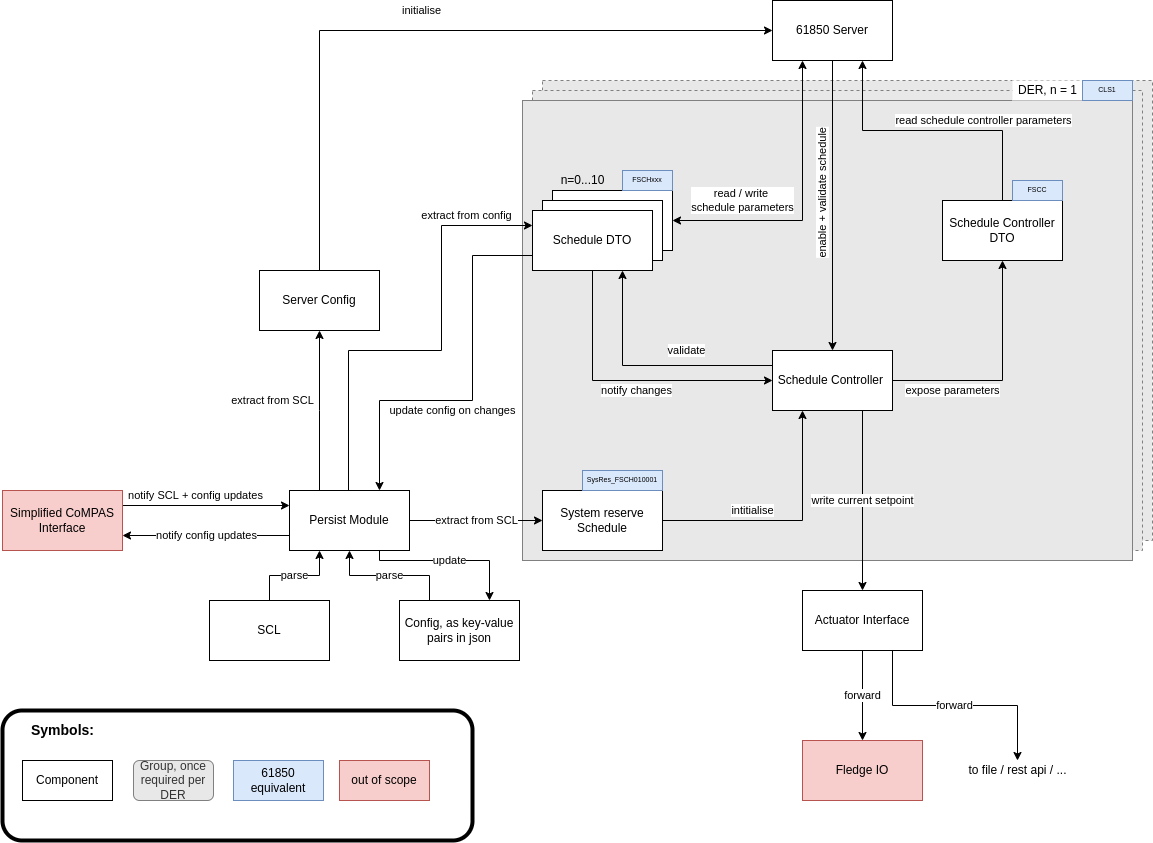

The diagram above was exported from draw.io. Its source (the exported page's mxGraphModel, read from the mxfile embedded in the PNG):
<mxGraphModel dx="2285" dy="1604" grid="1" gridSize="10" guides="1" tooltips="1" connect="1" arrows="1" fold="1" page="1" pageScale="1" pageWidth="1100" pageHeight="850" background="none" math="0" shadow="0">
  <root>
    <mxCell id="0" />
    <mxCell id="1" parent="0" />
    <mxCell id="b1wSyEFUPVE4bgTUCaJU-76" value="" style="rounded=0;whiteSpace=wrap;html=1;fillColor=#E8E8E8;fontColor=#333333;strokeColor=#808080;glass=0;shadow=0;sketch=0;dashed=1;" vertex="1" parent="1">
      <mxGeometry x="170" y="60" width="610" height="460" as="geometry" />
    </mxCell>
    <mxCell id="b1wSyEFUPVE4bgTUCaJU-75" value="" style="rounded=0;whiteSpace=wrap;html=1;fillColor=#E8E8E8;fontColor=#333333;strokeColor=#808080;glass=0;shadow=0;sketch=0;dashed=1;" vertex="1" parent="1">
      <mxGeometry x="160" y="70" width="610" height="460" as="geometry" />
    </mxCell>
    <mxCell id="b1wSyEFUPVE4bgTUCaJU-46" value="" style="rounded=0;whiteSpace=wrap;html=1;fillColor=#E8E8E8;fontColor=#333333;strokeColor=#808080;glass=0;shadow=0;sketch=0;" vertex="1" parent="1">
      <mxGeometry x="150" y="80" width="610" height="460" as="geometry" />
    </mxCell>
    <mxCell id="b1wSyEFUPVE4bgTUCaJU-1" value="61850 Server" style="rounded=0;whiteSpace=wrap;html=1;" vertex="1" parent="1">
      <mxGeometry x="400" y="-20" width="120" height="60" as="geometry" />
    </mxCell>
    <mxCell id="b1wSyEFUPVE4bgTUCaJU-31" value="parse" style="edgeStyle=orthogonalEdgeStyle;rounded=0;orthogonalLoop=1;jettySize=auto;html=1;exitX=0.5;exitY=0;exitDx=0;exitDy=0;entryX=0.25;entryY=1;entryDx=0;entryDy=0;" edge="1" parent="1" source="b1wSyEFUPVE4bgTUCaJU-2" target="b1wSyEFUPVE4bgTUCaJU-12">
      <mxGeometry relative="1" as="geometry" />
    </mxCell>
    <mxCell id="b1wSyEFUPVE4bgTUCaJU-2" value="SCL" style="rounded=0;whiteSpace=wrap;html=1;" vertex="1" parent="1">
      <mxGeometry x="-163" y="580" width="120" height="60" as="geometry" />
    </mxCell>
    <mxCell id="b1wSyEFUPVE4bgTUCaJU-33" value="parse" style="edgeStyle=orthogonalEdgeStyle;rounded=0;orthogonalLoop=1;jettySize=auto;html=1;exitX=0.25;exitY=0;exitDx=0;exitDy=0;entryX=0.5;entryY=1;entryDx=0;entryDy=0;" edge="1" parent="1" source="b1wSyEFUPVE4bgTUCaJU-3" target="b1wSyEFUPVE4bgTUCaJU-12">
      <mxGeometry relative="1" as="geometry" />
    </mxCell>
    <mxCell id="b1wSyEFUPVE4bgTUCaJU-3" value="Config, as key-value pairs in json" style="rounded=0;whiteSpace=wrap;html=1;" vertex="1" parent="1">
      <mxGeometry x="27" y="580" width="120" height="60" as="geometry" />
    </mxCell>
    <mxCell id="b1wSyEFUPVE4bgTUCaJU-43" value="forward" style="edgeStyle=orthogonalEdgeStyle;rounded=0;orthogonalLoop=1;jettySize=auto;html=1;exitX=0.5;exitY=1;exitDx=0;exitDy=0;entryX=0.5;entryY=0;entryDx=0;entryDy=0;" edge="1" parent="1" source="b1wSyEFUPVE4bgTUCaJU-4" target="b1wSyEFUPVE4bgTUCaJU-64">
      <mxGeometry relative="1" as="geometry">
        <mxPoint x="490" y="770" as="targetPoint" />
      </mxGeometry>
    </mxCell>
    <mxCell id="b1wSyEFUPVE4bgTUCaJU-66" value="forward" style="edgeStyle=orthogonalEdgeStyle;rounded=0;orthogonalLoop=1;jettySize=auto;html=1;exitX=0.75;exitY=1;exitDx=0;exitDy=0;" edge="1" parent="1" source="b1wSyEFUPVE4bgTUCaJU-4" target="b1wSyEFUPVE4bgTUCaJU-44">
      <mxGeometry relative="1" as="geometry" />
    </mxCell>
    <mxCell id="b1wSyEFUPVE4bgTUCaJU-4" value="Actuator Interface" style="rounded=0;whiteSpace=wrap;html=1;" vertex="1" parent="1">
      <mxGeometry x="430" y="570" width="120" height="60" as="geometry" />
    </mxCell>
    <mxCell id="b1wSyEFUPVE4bgTUCaJU-5" value="Schedule Model" style="rounded=0;whiteSpace=wrap;html=1;" vertex="1" parent="1">
      <mxGeometry x="180" y="170" width="120" height="60" as="geometry" />
    </mxCell>
    <mxCell id="b1wSyEFUPVE4bgTUCaJU-6" value="Schedule Model" style="rounded=0;whiteSpace=wrap;html=1;" vertex="1" parent="1">
      <mxGeometry x="170" y="180" width="120" height="60" as="geometry" />
    </mxCell>
    <mxCell id="b1wSyEFUPVE4bgTUCaJU-14" value="notify changes" style="edgeStyle=orthogonalEdgeStyle;rounded=0;orthogonalLoop=1;jettySize=auto;html=1;exitX=0.5;exitY=1;exitDx=0;exitDy=0;entryX=0;entryY=0.5;entryDx=0;entryDy=0;" edge="1" parent="1" source="b1wSyEFUPVE4bgTUCaJU-7" target="b1wSyEFUPVE4bgTUCaJU-10">
      <mxGeometry x="0.0624" y="-10" relative="1" as="geometry">
        <Array as="points">
          <mxPoint x="220" y="360" />
        </Array>
        <mxPoint as="offset" />
      </mxGeometry>
    </mxCell>
    <mxCell id="b1wSyEFUPVE4bgTUCaJU-55" value="update config on changes" style="edgeStyle=orthogonalEdgeStyle;rounded=0;orthogonalLoop=1;jettySize=auto;html=1;exitX=0;exitY=0.75;exitDx=0;exitDy=0;entryX=0.75;entryY=0;entryDx=0;entryDy=0;" edge="1" parent="1" source="b1wSyEFUPVE4bgTUCaJU-7" target="b1wSyEFUPVE4bgTUCaJU-12">
      <mxGeometry x="0.1598" y="10" relative="1" as="geometry">
        <Array as="points">
          <mxPoint x="100" y="235" />
          <mxPoint x="100" y="380" />
          <mxPoint x="7" y="380" />
        </Array>
        <mxPoint as="offset" />
      </mxGeometry>
    </mxCell>
    <mxCell id="b1wSyEFUPVE4bgTUCaJU-7" value="Schedule DTO" style="rounded=0;whiteSpace=wrap;html=1;" vertex="1" parent="1">
      <mxGeometry x="160" y="190" width="120" height="60" as="geometry" />
    </mxCell>
    <mxCell id="b1wSyEFUPVE4bgTUCaJU-42" value="read schedule controller parameters" style="edgeStyle=orthogonalEdgeStyle;rounded=0;orthogonalLoop=1;jettySize=auto;html=1;exitX=0.5;exitY=0;exitDx=0;exitDy=0;entryX=0.75;entryY=1;entryDx=0;entryDy=0;" edge="1" parent="1" source="b1wSyEFUPVE4bgTUCaJU-9" target="b1wSyEFUPVE4bgTUCaJU-1">
      <mxGeometry x="-0.3636" y="-10" relative="1" as="geometry">
        <mxPoint as="offset" />
      </mxGeometry>
    </mxCell>
    <mxCell id="b1wSyEFUPVE4bgTUCaJU-9" value="Schedule Controller DTO" style="rounded=0;whiteSpace=wrap;html=1;" vertex="1" parent="1">
      <mxGeometry x="570" y="180" width="120" height="60" as="geometry" />
    </mxCell>
    <mxCell id="b1wSyEFUPVE4bgTUCaJU-21" style="edgeStyle=orthogonalEdgeStyle;rounded=0;orthogonalLoop=1;jettySize=auto;html=1;exitX=0;exitY=0.25;exitDx=0;exitDy=0;entryX=0.75;entryY=1;entryDx=0;entryDy=0;" edge="1" parent="1" source="b1wSyEFUPVE4bgTUCaJU-10" target="b1wSyEFUPVE4bgTUCaJU-7">
      <mxGeometry relative="1" as="geometry" />
    </mxCell>
    <mxCell id="b1wSyEFUPVE4bgTUCaJU-22" value="validate" style="edgeLabel;html=1;align=center;verticalAlign=middle;resizable=0;points=[];" vertex="1" connectable="0" parent="b1wSyEFUPVE4bgTUCaJU-21">
      <mxGeometry x="-0.4946" y="1" relative="1" as="geometry">
        <mxPoint x="-25" y="-16" as="offset" />
      </mxGeometry>
    </mxCell>
    <mxCell id="b1wSyEFUPVE4bgTUCaJU-40" value="write current setpoint" style="edgeStyle=orthogonalEdgeStyle;rounded=0;orthogonalLoop=1;jettySize=auto;html=1;exitX=0.75;exitY=1;exitDx=0;exitDy=0;" edge="1" parent="1" source="b1wSyEFUPVE4bgTUCaJU-10" target="b1wSyEFUPVE4bgTUCaJU-4">
      <mxGeometry relative="1" as="geometry" />
    </mxCell>
    <mxCell id="b1wSyEFUPVE4bgTUCaJU-41" value="expose parameters" style="edgeStyle=orthogonalEdgeStyle;rounded=0;orthogonalLoop=1;jettySize=auto;html=1;exitX=1;exitY=0.5;exitDx=0;exitDy=0;entryX=0.5;entryY=1;entryDx=0;entryDy=0;" edge="1" parent="1" source="b1wSyEFUPVE4bgTUCaJU-10" target="b1wSyEFUPVE4bgTUCaJU-9">
      <mxGeometry x="-0.4783" y="-10" relative="1" as="geometry">
        <mxPoint as="offset" />
      </mxGeometry>
    </mxCell>
    <mxCell id="b1wSyEFUPVE4bgTUCaJU-10" value="Schedule Controller&amp;nbsp;" style="rounded=0;whiteSpace=wrap;html=1;" vertex="1" parent="1">
      <mxGeometry x="400" y="330" width="120" height="60" as="geometry" />
    </mxCell>
    <mxCell id="b1wSyEFUPVE4bgTUCaJU-11" value="" style="endArrow=classic;html=1;rounded=0;exitX=0.5;exitY=1;exitDx=0;exitDy=0;entryX=0.5;entryY=0;entryDx=0;entryDy=0;" edge="1" parent="1" source="b1wSyEFUPVE4bgTUCaJU-1" target="b1wSyEFUPVE4bgTUCaJU-10">
      <mxGeometry width="50" height="50" relative="1" as="geometry">
        <mxPoint x="300" y="400" as="sourcePoint" />
        <mxPoint x="350" y="350" as="targetPoint" />
      </mxGeometry>
    </mxCell>
    <mxCell id="b1wSyEFUPVE4bgTUCaJU-13" value="enable + validate schedule" style="edgeLabel;html=1;align=center;verticalAlign=middle;resizable=0;points=[];rotation=-90;" vertex="1" connectable="0" parent="b1wSyEFUPVE4bgTUCaJU-11">
      <mxGeometry x="0.0739" y="-1" relative="1" as="geometry">
        <mxPoint x="-9" y="-23" as="offset" />
      </mxGeometry>
    </mxCell>
    <mxCell id="b1wSyEFUPVE4bgTUCaJU-30" value="extract from SCL" style="edgeStyle=orthogonalEdgeStyle;rounded=0;orthogonalLoop=1;jettySize=auto;html=1;exitX=1;exitY=0.5;exitDx=0;exitDy=0;" edge="1" parent="1" source="b1wSyEFUPVE4bgTUCaJU-12" target="b1wSyEFUPVE4bgTUCaJU-17">
      <mxGeometry relative="1" as="geometry" />
    </mxCell>
    <mxCell id="b1wSyEFUPVE4bgTUCaJU-34" value="update" style="edgeStyle=orthogonalEdgeStyle;rounded=0;orthogonalLoop=1;jettySize=auto;html=1;exitX=0.75;exitY=1;exitDx=0;exitDy=0;entryX=0.75;entryY=0;entryDx=0;entryDy=0;" edge="1" parent="1" source="b1wSyEFUPVE4bgTUCaJU-12" target="b1wSyEFUPVE4bgTUCaJU-3">
      <mxGeometry relative="1" as="geometry">
        <Array as="points">
          <mxPoint x="7" y="540" />
          <mxPoint x="117" y="540" />
        </Array>
      </mxGeometry>
    </mxCell>
    <mxCell id="b1wSyEFUPVE4bgTUCaJU-37" value="extract from SCL" style="edgeStyle=orthogonalEdgeStyle;rounded=0;orthogonalLoop=1;jettySize=auto;html=1;exitX=0.25;exitY=0;exitDx=0;exitDy=0;entryX=0.5;entryY=1;entryDx=0;entryDy=0;" edge="1" parent="1" source="b1wSyEFUPVE4bgTUCaJU-12" target="b1wSyEFUPVE4bgTUCaJU-26">
      <mxGeometry x="0.125" y="47" relative="1" as="geometry">
        <Array as="points">
          <mxPoint x="-53" y="390" />
          <mxPoint x="-53" y="390" />
        </Array>
        <mxPoint as="offset" />
      </mxGeometry>
    </mxCell>
    <mxCell id="b1wSyEFUPVE4bgTUCaJU-51" value="notify config updates" style="edgeStyle=orthogonalEdgeStyle;rounded=0;orthogonalLoop=1;jettySize=auto;html=1;exitX=0;exitY=0.75;exitDx=0;exitDy=0;entryX=1;entryY=0.75;entryDx=0;entryDy=0;" edge="1" parent="1" source="b1wSyEFUPVE4bgTUCaJU-12" target="b1wSyEFUPVE4bgTUCaJU-47">
      <mxGeometry relative="1" as="geometry" />
    </mxCell>
    <mxCell id="b1wSyEFUPVE4bgTUCaJU-12" value="Persist Module" style="rounded=0;whiteSpace=wrap;html=1;" vertex="1" parent="1">
      <mxGeometry x="-83" y="470" width="120" height="60" as="geometry" />
    </mxCell>
    <mxCell id="b1wSyEFUPVE4bgTUCaJU-15" value="read / write &lt;br&gt;schedule parameters" style="endArrow=classic;startArrow=classic;html=1;rounded=0;entryX=0.25;entryY=1;entryDx=0;entryDy=0;exitX=1;exitY=0.5;exitDx=0;exitDy=0;" edge="1" parent="1" source="b1wSyEFUPVE4bgTUCaJU-5" target="b1wSyEFUPVE4bgTUCaJU-1">
      <mxGeometry x="-0.5172" y="20" width="50" height="50" relative="1" as="geometry">
        <mxPoint x="330" y="210" as="sourcePoint" />
        <mxPoint x="350" y="350" as="targetPoint" />
        <Array as="points">
          <mxPoint x="430" y="200" />
        </Array>
        <mxPoint as="offset" />
      </mxGeometry>
    </mxCell>
    <mxCell id="b1wSyEFUPVE4bgTUCaJU-35" value="intitialise" style="edgeStyle=orthogonalEdgeStyle;rounded=0;orthogonalLoop=1;jettySize=auto;html=1;exitX=1;exitY=0.5;exitDx=0;exitDy=0;entryX=0.25;entryY=1;entryDx=0;entryDy=0;" edge="1" parent="1" source="b1wSyEFUPVE4bgTUCaJU-17" target="b1wSyEFUPVE4bgTUCaJU-10">
      <mxGeometry x="-0.2801" y="10" relative="1" as="geometry">
        <mxPoint as="offset" />
      </mxGeometry>
    </mxCell>
    <mxCell id="b1wSyEFUPVE4bgTUCaJU-17" value="System reserve Schedule" style="rounded=0;whiteSpace=wrap;html=1;" vertex="1" parent="1">
      <mxGeometry x="170" y="470" width="120" height="60" as="geometry" />
    </mxCell>
    <mxCell id="b1wSyEFUPVE4bgTUCaJU-27" value="initialise" style="edgeStyle=orthogonalEdgeStyle;rounded=0;orthogonalLoop=1;jettySize=auto;html=1;exitX=0.5;exitY=0;exitDx=0;exitDy=0;entryX=0;entryY=0.5;entryDx=0;entryDy=0;" edge="1" parent="1" source="b1wSyEFUPVE4bgTUCaJU-26" target="b1wSyEFUPVE4bgTUCaJU-1">
      <mxGeometry x="-0.0141" y="20" relative="1" as="geometry">
        <mxPoint as="offset" />
      </mxGeometry>
    </mxCell>
    <mxCell id="b1wSyEFUPVE4bgTUCaJU-26" value="Server Config" style="rounded=0;whiteSpace=wrap;html=1;" vertex="1" parent="1">
      <mxGeometry x="-113" y="250" width="120" height="60" as="geometry" />
    </mxCell>
    <mxCell id="b1wSyEFUPVE4bgTUCaJU-44" value="to file / rest api / ..." style="text;html=1;align=center;verticalAlign=middle;resizable=0;points=[];autosize=1;strokeColor=none;fillColor=none;" vertex="1" parent="1">
      <mxGeometry x="590" y="740" width="110" height="20" as="geometry" />
    </mxCell>
    <mxCell id="b1wSyEFUPVE4bgTUCaJU-45" value="n=0...10" style="text;html=1;align=center;verticalAlign=middle;resizable=0;points=[];autosize=1;strokeColor=none;fillColor=none;" vertex="1" parent="1">
      <mxGeometry x="180" y="150" width="60" height="20" as="geometry" />
    </mxCell>
    <mxCell id="b1wSyEFUPVE4bgTUCaJU-49" style="edgeStyle=orthogonalEdgeStyle;rounded=0;orthogonalLoop=1;jettySize=auto;html=1;exitX=1;exitY=0.25;exitDx=0;exitDy=0;entryX=0;entryY=0.25;entryDx=0;entryDy=0;" edge="1" parent="1" source="b1wSyEFUPVE4bgTUCaJU-47" target="b1wSyEFUPVE4bgTUCaJU-12">
      <mxGeometry relative="1" as="geometry" />
    </mxCell>
    <mxCell id="b1wSyEFUPVE4bgTUCaJU-50" value="notify SCL + config updates" style="edgeLabel;html=1;align=center;verticalAlign=middle;resizable=0;points=[];" vertex="1" connectable="0" parent="b1wSyEFUPVE4bgTUCaJU-49">
      <mxGeometry x="-0.357" y="-4" relative="1" as="geometry">
        <mxPoint x="19" y="-14" as="offset" />
      </mxGeometry>
    </mxCell>
    <mxCell id="b1wSyEFUPVE4bgTUCaJU-47" value="Simplified CoMPAS Interface" style="rounded=0;whiteSpace=wrap;html=1;fillColor=#f8cecc;strokeColor=#b85450;" vertex="1" parent="1">
      <mxGeometry x="-370" y="470" width="120" height="60" as="geometry" />
    </mxCell>
    <mxCell id="b1wSyEFUPVE4bgTUCaJU-54" value="extract from config" style="edgeStyle=orthogonalEdgeStyle;rounded=0;orthogonalLoop=1;jettySize=auto;html=1;exitX=0.5;exitY=0;exitDx=0;exitDy=0;entryX=0;entryY=0.25;entryDx=0;entryDy=0;" edge="1" parent="1" target="b1wSyEFUPVE4bgTUCaJU-7">
      <mxGeometry x="0.7022" y="10" relative="1" as="geometry">
        <mxPoint x="-24" y="470" as="sourcePoint" />
        <mxPoint x="159" y="219.99999999999977" as="targetPoint" />
        <Array as="points">
          <mxPoint x="-24" y="330" />
          <mxPoint x="69" y="330" />
          <mxPoint x="69" y="205" />
        </Array>
        <mxPoint as="offset" />
      </mxGeometry>
    </mxCell>
    <mxCell id="b1wSyEFUPVE4bgTUCaJU-62" value="DER, n = 1" style="text;html=1;align=center;verticalAlign=middle;resizable=0;points=[];autosize=1;fillColor=default;" vertex="1" parent="1">
      <mxGeometry x="640" y="60" width="70" height="20" as="geometry" />
    </mxCell>
    <mxCell id="b1wSyEFUPVE4bgTUCaJU-64" value="Fledge IO" style="rounded=0;whiteSpace=wrap;html=1;fillColor=#f8cecc;strokeColor=#b85450;" vertex="1" parent="1">
      <mxGeometry x="430" y="720" width="120" height="60" as="geometry" />
    </mxCell>
    <mxCell id="b1wSyEFUPVE4bgTUCaJU-67" value="FSCHxxx" style="rounded=0;whiteSpace=wrap;html=1;fillColor=#dae8fc;strokeColor=#6c8ebf;fontSize=7;" vertex="1" parent="1">
      <mxGeometry x="250" y="150" width="50" height="20" as="geometry" />
    </mxCell>
    <mxCell id="b1wSyEFUPVE4bgTUCaJU-68" value="CLS1" style="rounded=0;whiteSpace=wrap;html=1;fillColor=#dae8fc;strokeColor=#6c8ebf;fontSize=7;" vertex="1" parent="1">
      <mxGeometry x="710" y="60" width="50" height="20" as="geometry" />
    </mxCell>
    <mxCell id="b1wSyEFUPVE4bgTUCaJU-69" value="FSCC" style="rounded=0;whiteSpace=wrap;html=1;fillColor=#dae8fc;strokeColor=#6c8ebf;fontSize=7;" vertex="1" parent="1">
      <mxGeometry x="640" y="160" width="50" height="20" as="geometry" />
    </mxCell>
    <mxCell id="b1wSyEFUPVE4bgTUCaJU-71" value="SysRes_FSCH010001" style="rounded=0;whiteSpace=wrap;html=1;fillColor=#dae8fc;strokeColor=#6c8ebf;fontSize=7;" vertex="1" parent="1">
      <mxGeometry x="210" y="450" width="80" height="20" as="geometry" />
    </mxCell>
    <mxCell id="b1wSyEFUPVE4bgTUCaJU-74" value="" style="group" vertex="1" connectable="0" parent="1">
      <mxGeometry x="-370" y="690" width="470" height="130" as="geometry" />
    </mxCell>
    <mxCell id="b1wSyEFUPVE4bgTUCaJU-73" value="" style="rounded=1;whiteSpace=wrap;html=1;shadow=0;glass=0;sketch=0;fontSize=7;fillColor=none;strokeWidth=4;" vertex="1" parent="b1wSyEFUPVE4bgTUCaJU-74">
      <mxGeometry width="470" height="130" as="geometry" />
    </mxCell>
    <mxCell id="b1wSyEFUPVE4bgTUCaJU-56" value="out of scope" style="rounded=0;whiteSpace=wrap;html=1;fillColor=#f8cecc;strokeColor=#b85450;" vertex="1" parent="b1wSyEFUPVE4bgTUCaJU-74">
      <mxGeometry x="337" y="50" width="90" height="40" as="geometry" />
    </mxCell>
    <mxCell id="b1wSyEFUPVE4bgTUCaJU-57" value="61850 equivalent" style="rounded=0;whiteSpace=wrap;html=1;fillColor=#dae8fc;strokeColor=#6c8ebf;" vertex="1" parent="b1wSyEFUPVE4bgTUCaJU-74">
      <mxGeometry x="231" y="50" width="90" height="40" as="geometry" />
    </mxCell>
    <mxCell id="b1wSyEFUPVE4bgTUCaJU-58" value="Symbols:" style="text;html=1;align=center;verticalAlign=middle;resizable=0;points=[];autosize=1;strokeColor=none;fillColor=none;fontStyle=1;fontSize=14;" vertex="1" parent="b1wSyEFUPVE4bgTUCaJU-74">
      <mxGeometry x="20" y="10" width="80" height="20" as="geometry" />
    </mxCell>
    <mxCell id="b1wSyEFUPVE4bgTUCaJU-59" value="Group, once required per DER" style="rounded=1;whiteSpace=wrap;html=1;fillColor=#E8E8E8;fontColor=#333333;strokeColor=#808080;glass=0;shadow=0;sketch=0;" vertex="1" parent="b1wSyEFUPVE4bgTUCaJU-74">
      <mxGeometry x="131" y="50" width="80" height="40" as="geometry" />
    </mxCell>
    <mxCell id="b1wSyEFUPVE4bgTUCaJU-63" value="Component" style="rounded=0;whiteSpace=wrap;html=1;" vertex="1" parent="b1wSyEFUPVE4bgTUCaJU-74">
      <mxGeometry x="20" y="50" width="90" height="40" as="geometry" />
    </mxCell>
  </root>
</mxGraphModel>